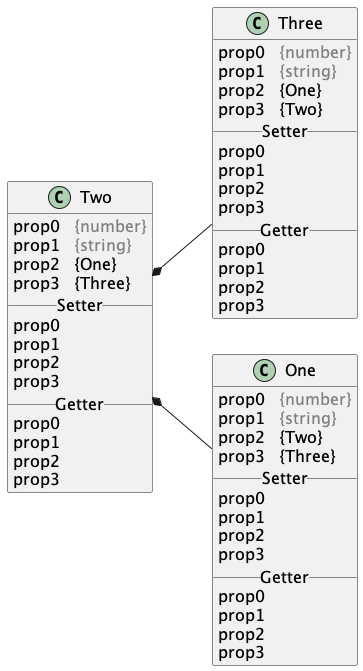

The diagram above was rendered by PlantUML. Its source (embedded in the PNG):
@startuml

left to right direction
skinparam DefaultFontSize 16
skinparam DefaultFontName Courier 10 Pitch
skinparam ClassAttributeIconSize 0

class Two {
prop0   <color:gray>{number}</color>
prop1   <color:gray>{string}</color>
prop2   {One}
prop3   {Three}
__ Setter __
prop0
prop1
prop2
prop3
__ Getter __
prop0
prop1
prop2
prop3
}
Two *-- Three
Two *-- One


left to right direction
skinparam DefaultFontSize 16
skinparam DefaultFontName Courier 10 Pitch
skinparam ClassAttributeIconSize 0

class Three {
prop0   <color:gray>{number}</color>
prop1   <color:gray>{string}</color>
prop2   {One}
prop3   {Two}
__ Setter __
prop0
prop1
prop2
prop3
__ Getter __
prop0
prop1
prop2
prop3
}


left to right direction
skinparam DefaultFontSize 16
skinparam DefaultFontName Courier 10 Pitch
skinparam ClassAttributeIconSize 0

class One {
prop0   <color:gray>{number}</color>
prop1   <color:gray>{string}</color>
prop2   {Two}
prop3   {Three}
__ Setter __
prop0
prop1
prop2
prop3
__ Getter __
prop0
prop1
prop2
prop3
}
@enduml